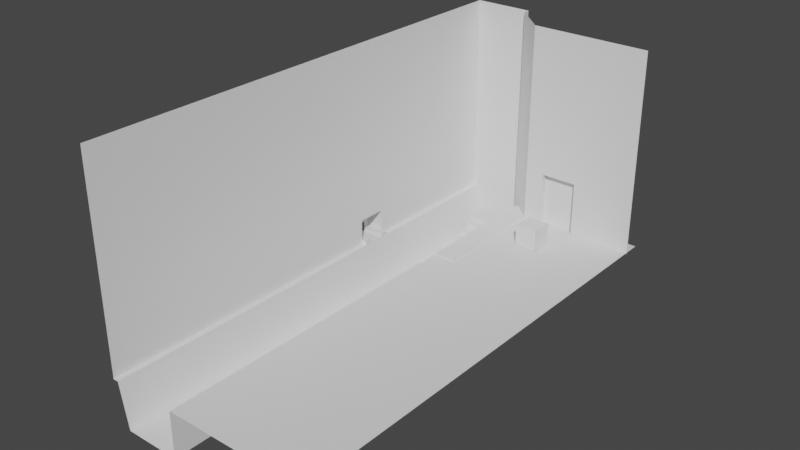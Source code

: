 # Source: ZeldaHyruleCastle.blend  (saved by Blender 2.93.21; exported with 4.5.12 LTS)
import bpy
from mathutils import Matrix  # noqa: F401  (used for matrix-valued properties, if any)

bpy.ops.wm.read_factory_settings(use_empty=True)
scene = bpy.context.scene
scene.name = 'Scene'

# ---- collections
col_collection = bpy.data.collections.new('Collection'); scene.collection.children.link(col_collection)

# ---- materials (node trees are filled in below, after node groups)
mat_piso01 = bpy.data.materials.new('Piso01')
mat_piso01.use_transparent_shadow = False
mat_piso02 = bpy.data.materials.new('Piso02')
mat_piso02.use_transparent_shadow = False
mat_aqueduto = bpy.data.materials.new('Aqueduto')
mat_aqueduto.use_transparent_shadow = False
mat_blocospequenos = bpy.data.materials.new('BlocosPequenos')
mat_blocospequenos.use_transparent_shadow = False
mat_blocosgrandes = bpy.data.materials.new('BlocosGrandes')
mat_blocosgrandes.use_transparent_shadow = False
mat_porta = bpy.data.materials.new('Porta')
mat_porta.use_transparent_shadow = False

# ---- material node trees
mat_piso01.use_nodes = True; mat_piso01.node_tree.nodes.clear()
_N = mat_piso01.node_tree.nodes; _L = mat_piso01.node_tree.links
n0 = _N.new('ShaderNodeBsdfPrincipled'); n0.name = 'Principled BSDF'; n0.location = (10, 300)
n0.distribution = 'GGX'
n0.subsurface_method = 'BURLEY'
n0.inputs[3].default_value = 1.45
n0.inputs[27].default_value = (0.0, 0.0, 0.0, 1.0)
n0.inputs[28].default_value = 1.0
n1 = _N.new('ShaderNodeOutputMaterial'); n1.name = 'Material Output'; n1.location = (300, 300)
_L.new(n0.outputs[0], n1.inputs[0])
n1.is_active_output = True
mat_piso02.use_nodes = True; mat_piso02.node_tree.nodes.clear()
_N = mat_piso02.node_tree.nodes; _L = mat_piso02.node_tree.links
n0 = _N.new('ShaderNodeBsdfPrincipled'); n0.name = 'Principled BSDF'; n0.location = (10, 300)
n0.distribution = 'GGX'
n0.subsurface_method = 'BURLEY'
n0.inputs[3].default_value = 1.45
n0.inputs[27].default_value = (0.0, 0.0, 0.0, 1.0)
n0.inputs[28].default_value = 1.0
n1 = _N.new('ShaderNodeOutputMaterial'); n1.name = 'Material Output'; n1.location = (300, 300)
_L.new(n0.outputs[0], n1.inputs[0])
n1.is_active_output = True
mat_aqueduto.use_nodes = True; mat_aqueduto.node_tree.nodes.clear()
_N = mat_aqueduto.node_tree.nodes; _L = mat_aqueduto.node_tree.links
n0 = _N.new('ShaderNodeBsdfPrincipled'); n0.name = 'Principled BSDF'; n0.location = (10, 300)
n0.distribution = 'GGX'
n0.subsurface_method = 'BURLEY'
n0.inputs[3].default_value = 1.45
n0.inputs[27].default_value = (0.0, 0.0, 0.0, 1.0)
n0.inputs[28].default_value = 1.0
n1 = _N.new('ShaderNodeOutputMaterial'); n1.name = 'Material Output'; n1.location = (300, 300)
_L.new(n0.outputs[0], n1.inputs[0])
n1.is_active_output = True
mat_blocospequenos.use_nodes = True; mat_blocospequenos.node_tree.nodes.clear()
_N = mat_blocospequenos.node_tree.nodes; _L = mat_blocospequenos.node_tree.links
n0 = _N.new('ShaderNodeBsdfPrincipled'); n0.name = 'Principled BSDF'; n0.location = (10, 300)
n0.distribution = 'GGX'
n0.subsurface_method = 'BURLEY'
n0.inputs[3].default_value = 1.45
n0.inputs[27].default_value = (0.0, 0.0, 0.0, 1.0)
n0.inputs[28].default_value = 1.0
n1 = _N.new('ShaderNodeOutputMaterial'); n1.name = 'Material Output'; n1.location = (300, 300)
_L.new(n0.outputs[0], n1.inputs[0])
n1.is_active_output = True
mat_blocosgrandes.use_nodes = True; mat_blocosgrandes.node_tree.nodes.clear()
_N = mat_blocosgrandes.node_tree.nodes; _L = mat_blocosgrandes.node_tree.links
n0 = _N.new('ShaderNodeBsdfPrincipled'); n0.name = 'Principled BSDF'; n0.location = (10, 300)
n0.distribution = 'GGX'
n0.subsurface_method = 'BURLEY'
n0.inputs[3].default_value = 1.45
n0.inputs[27].default_value = (0.0, 0.0, 0.0, 1.0)
n0.inputs[28].default_value = 1.0
n1 = _N.new('ShaderNodeOutputMaterial'); n1.name = 'Material Output'; n1.location = (300, 300)
_L.new(n0.outputs[0], n1.inputs[0])
n1.is_active_output = True
mat_porta.use_nodes = True; mat_porta.node_tree.nodes.clear()
_N = mat_porta.node_tree.nodes; _L = mat_porta.node_tree.links
n0 = _N.new('ShaderNodeBsdfPrincipled'); n0.name = 'Principled BSDF'; n0.location = (10, 300)
n0.distribution = 'GGX'
n0.subsurface_method = 'BURLEY'
n0.inputs[3].default_value = 1.45
n0.inputs[27].default_value = (0.0, 0.0, 0.0, 1.0)
n0.inputs[28].default_value = 1.0
n1 = _N.new('ShaderNodeOutputMaterial'); n1.name = 'Material Output'; n1.location = (300, 300)
_L.new(n0.outputs[0], n1.inputs[0])
n1.is_active_output = True

# ---- world
world_world = bpy.data.worlds.new('World'); scene.world = world_world
world_world.use_nodes = True; world_world.node_tree.nodes.clear()
_N = world_world.node_tree.nodes; _L = world_world.node_tree.links
n0 = _N.new('ShaderNodeOutputWorld'); n0.name = 'World Output'; n0.location = (300, 300)
n1 = _N.new('ShaderNodeBackground'); n1.name = 'Background'; n1.location = (10, 300)
n1.inputs[0].default_value = (0.05088, 0.05088, 0.05088, 1.0)
_L.new(n1.outputs[0], n0.inputs[0])
n0.is_active_output = True
world_world.color = (0.05088, 0.05088, 0.05088)
world_world.use_sun_shadow = False
world_world.sun_shadow_jitter_overblur = 0.0

# ---- meshes
me_plane = bpy.data.meshes.new('Plane')
me_plane.from_pydata([(-0.4558, -5.055, 0.2426), (1.917, -5.055, 0.2426), (-0.4558, 2.722, 0.2426), (1.917, 2.722, 0.2426), (-0.08325, -5.055, 0.2426), (1.147, -5.055, 0.2426), (1.147, 2.722, 0.2426), (-0.08325, 2.722, 0.2426), (-0.4558, 0.4376, 0.2426), (-0.4558, 0.05379, 0.2426), (-0.08325, 0.4376, 0.2426), (1.147, 0.05379, 0.2426), (1.147, 2.722, 0.218), (-0.08325, 2.722, 0.218), (-0.08325, 0.4376, 0.218), (-0.4558, 0.4376, 0.218), (-0.4558, 0.05379, 0.218), (1.147, 0.05379, 0.218), (-0.4558, -5.055, -0.5273), (-0.4558, 2.722, -0.5273), (-0.4558, 0.4376, -0.5273), (-0.4558, 0.05379, -0.5273), (-1.379, -5.055, -0.5273), (-1.379, 2.722, -0.5273), (-0.4558, 3.051, -0.5273), (-1.379, 3.051, -0.5273)], [], [(8, 10, 7, 2), (12, 13, 14, 15, 16, 17), (0, 9, 21, 18), (6, 12, 17, 11), (4, 5, 1, 3, 6, 11, 9, 0), (10, 8, 15, 14), (7, 10, 14, 13), (8, 2, 19, 20), (15, 16, 21, 20), (20, 21, 9, 16, 15, 8), (23, 22, 18, 21, 20, 19), (23, 19, 24, 25), (9, 11, 17, 16)])
me_plane.polygons.foreach_set('material_index', [1, 0, 2, 0, 1, 0, 0, 2, 0, 2, 2, 2, 0])
_uv = me_plane.uv_layers.new(name='UVMap')
_uv.uv.foreach_set('vector', [0.5475, 0.6108, 0.5016, 0.6108, 0.5016, 0.3291, 0.5475, 0.3291, 0.6993, 0.3291, 0.5475, 0.3291, 0.5475, 0.04734, 0.5016, 0.04734, 0.5016, 0.0, 0.6993, 2.98e-08, 0.4066, 0.9593, 0.4066, 0.3291, 0.5016, 0.3291, 0.5016, 0.9593, 0.5979, 0.6582, 0.5948, 0.6582, 0.5948, 0.3291, 0.5979, 0.3291, 0.2467, 0.9593, 0.09495, 0.9593, 0.0, 0.9593, 1.192e-07, 0.0, 0.09495, 0.0, 0.09495, 0.3291, 0.2926, 0.3291, 0.2926, 0.9593, 0.5475, 0.467, 0.5475, 0.421, 0.5505, 0.421, 0.5505, 0.467, 0.5979, 0.6108, 0.5979, 0.3291, 0.6009, 0.3291, 0.6009, 0.6108, 0.4066, 0.2817, 0.4066, 0.0, 0.5016, 0.0, 0.5016, 0.2817, 0.5948, 0.421, 0.5475, 0.421, 0.5475, 0.3291, 0.5948, 0.3291, 0.5016, 0.2817, 0.5016, 0.3291, 0.4066, 0.3291, 0.4096, 0.3291, 0.4096, 0.2817, 0.4066, 0.2817, 0.4066, 0.04067, 0.4066, 1.0, 0.2926, 1.0, 0.2926, 0.3698, 0.2926, 0.3224, 0.2926, 0.04067, 0.4066, 0.04067, 0.2926, 0.04067, 0.2926, 0.0, 0.4066, 0.0, 0.6009, 0.5268, 0.6009, 0.3291, 0.604, 0.3291, 0.604, 0.5268])
me_plane.materials.append(mat_piso01)
me_plane.materials.append(mat_piso02)
me_plane.materials.append(mat_aqueduto)
me_plane.use_remesh_fix_poles = True
me_plane.use_remesh_preserve_attributes = False
me_plane.update()
me_plane_001 = bpy.data.meshes.new('Plane.001')
me_plane_001.from_pydata([(0.2905, 3.122, -0.9855), (0.2905, -4.984, -0.9855), (0.1533, 3.122, -0.2362), (0.1533, -4.984, -0.2362), (0.06534, 3.122, -0.2362), (0.06534, -4.984, -0.2362), (0.06534, 3.122, 3.184), (0.06534, -4.984, 3.184), (0.1533, 0.03605, -0.2362), (0.1533, 0.5367, -0.2362), (0.06534, 0.03605, -0.2362), (0.06534, 0.5367, -0.2362), (0.06534, 0.5367, 0.1866), (0.06534, 0.03605, 0.1866), (-0.2306, 0.03605, -0.2362), (-0.2306, 0.5367, -0.2362), (-0.2306, 0.5367, 0.1866), (-0.2306, 0.03605, 0.1866), (0.1533, 0.1479, -0.2362), (0.1533, 0.4248, -0.2362), (-0.2306, 0.1479, -0.2362), (-0.2306, 0.4248, -0.2362), (-0.2306, 0.1479, -0.07312), (-0.2306, 0.4248, -0.07312), (0.1533, 0.4248, -0.1692), (0.1533, 0.5367, -0.1692), (0.06534, 0.5367, -0.1692), (0.1533, 0.03605, -0.1692), (0.06534, 0.03605, -0.1692), (-0.2306, 0.4248, -0.1692), (-0.2306, 0.5367, -0.1692), (-0.2306, 0.03605, -0.1692), (0.1533, 0.1479, -0.1692), (-0.2306, 0.1479, -0.1692)], [], [(8, 10, 5, 3), (2, 4, 11, 9), (11, 26, 25, 9), (7, 5, 10, 13, 12, 11, 4, 6), (9, 25, 24, 19), (12, 16, 15, 11), (29, 24, 25, 26, 30), (20, 33, 32, 18), (14, 31, 33, 20), (13, 17, 16, 12), (21, 19, 24, 29), (32, 33, 31, 28, 27), (20, 18, 19, 21), (10, 28, 31, 14), (17, 14, 20, 22, 23, 21, 15, 16), (21, 29, 30, 15), (15, 30, 26, 11), (8, 27, 28, 10), (18, 32, 27, 8), (1, 0, 2, 9, 19, 18, 8, 3), (10, 14, 17, 13)])
me_plane_001.polygons.foreach_set('material_index', [0, 0, 0, 1, 0, 0, 0, 0, 0, 0, 0, 0, 0, 0, 0, 0, 0, 0, 0, 0, 0])
_uv = me_plane_001.uv_layers.new(name='UVMap')
_uv.uv.foreach_set('vector', [-0.5069, -0.178, -0.5069, -0.1998, 0.7402, -0.1998, 0.7402, -0.178, -0.5069, -0.1998, -0.5069, -0.2217, 0.1355, -0.2217, 0.1355, -0.1998, -0.1989, -0.255, -0.1989, -0.2383, -0.2208, -0.2383, -0.2208, -0.255, -0.5069, 0.8751, -0.5069, 0.02592, 0.7402, 0.02592, 0.7402, 0.1309, 0.8645, 0.1309, 0.8645, 0.02592, 1.507, 0.02592, 1.507, 0.8751, 0.1355, -0.1614, 0.1355, -0.178, 0.1633, -0.178, 0.1633, -0.1614, 0.4892, -0.2734, 0.4892, -0.1998, 0.3842, -0.1998, 0.3842, -0.2734, -0.2208, -0.2217, -0.3162, -0.2217, -0.3162, -0.2495, -0.2943, -0.2495, -0.2208, -0.2495, -0.03006, -0.2383, -0.03006, -0.2217, -0.1254, -0.2217, -0.1254, -0.2383, 0.0931, -0.2383, 0.0931, -0.2217, 0.0653, -0.2217, 0.0653, -0.2383, 0.3842, -0.2734, 0.3842, -0.1998, 0.2598, -0.1998, 0.2598, -0.2734, -0.2208, -0.2383, -0.1254, -0.2383, -0.1254, -0.2217, -0.2208, -0.2217, -0.4115, -0.2495, -0.3162, -0.2495, -0.3162, -0.2217, -0.3897, -0.2217, -0.4115, -0.2217, -0.4115, -0.2217, -0.5069, -0.2217, -0.5069, -0.2905, -0.4115, -0.2905, 0.04346, -0.2383, 0.04346, -0.2217, -0.03006, -0.2217, -0.03006, -0.2383, 0.1355, -0.1998, 0.1355, -0.3048, 0.1633, -0.3048, 0.1633, -0.2643, 0.232, -0.2643, 0.232, -0.3048, 0.2598, -0.3048, 0.2598, -0.1998, 0.1209, -0.2383, 0.1209, -0.2217, 0.0931, -0.2217, 0.0931, -0.2383, -0.1254, -0.255, -0.1254, -0.2383, -0.1989, -0.2383, -0.1989, -0.255, 0.0653, -0.2383, 0.0653, -0.2217, 0.04346, -0.2217, 0.04346, -0.2383, 0.232, -0.1614, 0.232, -0.178, 0.2598, -0.178, 0.2598, -0.1614, 1.507, 0.02592, -0.5069, 0.02592, -0.5069, -0.1614, 0.1355, -0.1614, 0.1633, -0.1614, 0.232, -0.1614, 0.2598, -0.1614, 1.507, -0.1614, 0.4892, -0.1998, 0.4892, -0.2734, 0.5943, -0.2734, 0.5943, -0.1998])
me_plane_001.materials.append(mat_blocospequenos)
me_plane_001.materials.append(mat_blocosgrandes)
me_plane_001.use_remesh_fix_poles = True
me_plane_001.use_remesh_preserve_attributes = False
me_plane_001.update()
me_plane_004 = bpy.data.meshes.new('Plane.004')
me_plane_004.from_pydata([(-1.744, 0.3828, -1.904), (-1.744, 0.3828, 2.429), (-0.7543, 0.3828, -1.904), (-0.7543, 0.3828, 2.429), (-0.7543, 0.2704, -1.904), (-0.7543, 0.2704, 2.429), (-0.2179, -0.2243, -1.904), (-0.2179, -0.2243, 2.429), (0.1015, -0.2243, -1.904), (0.7095, -0.2243, -0.9939), (1.776, -0.2243, -0.9939), (1.776, -0.2243, 2.429), (-1.744, 0.3828, -0.07532), (-0.7543, 0.3828, -0.07532), (-0.7543, 0.2704, -0.07532), (0.1015, -0.2243, -0.07532), (0.7095, -0.2243, -0.07532), (1.776, -0.2243, -0.07532), (0.1015, -0.1068, -1.904), (0.7095, -0.1068, -0.9944), (0.1015, -0.1068, -0.07532), (0.7095, -0.1068, -0.07532), (0.7095, -0.1068, -0.9962), (0.1015, -0.1068, -0.9962)], [], [(7, 6, 8, 15, 16, 9, 10, 17, 11), (13, 2, 4, 14), (3, 13, 14, 5), (21, 20, 23, 22), (9, 16, 21, 19), (16, 15, 20, 21), (15, 8, 18, 20), (12, 0, 2, 13, 3, 1), (14, 4, 6, 7, 5)])
me_plane_004.polygons.foreach_set('material_index', [0, 0, 0, 1, 0, 0, 0, 0, 0])
_uv = me_plane_004.uv_layers.new(name='UVMap')
_uv.uv.foreach_set('vector', [0.1238, 1.0, 0.1238, 0.0, 0.1975, 0.0, 0.1975, 0.422, 0.3378, 0.422, 0.3378, 0.21, 0.584, 0.21, 0.584, 0.422, 0.584, 1.0, 0.9528, 0.422, 0.9528, 0.0, 0.9787, 0.0, 0.9787, 0.422, 0.9528, 1.0, 0.9528, 0.422, 0.9787, 0.422, 0.9787, 1.0, 0.9528, 0.2125, 0.8124, 0.2125, 0.8124, 0.0, 0.9528, 0.0, 0.8124, 0.8467, 0.8124, 0.6347, 0.8395, 0.6347, 0.8395, 0.8469, 0.8395, 0.3529, 0.8395, 0.2125, 0.8666, 0.2125, 0.8666, 0.3529, 0.8124, 0.6347, 0.8124, 0.2127, 0.8395, 0.2125, 0.8395, 0.6347, 0.584, 0.422, 0.584, 0.0, 0.8124, 0.0, 0.8124, 0.422, 0.8124, 1.0, 0.584, 1.0, 5.96e-08, 0.422, 1.192e-07, 0.0, 0.1238, 0.0, 0.1238, 1.0, 0.0, 1.0])
me_plane_004.materials.append(mat_blocosgrandes)
me_plane_004.materials.append(mat_porta)
me_plane_004.use_remesh_fix_poles = True
me_plane_004.use_remesh_preserve_attributes = False
me_plane_004.update()
me_plane_005 = bpy.data.meshes.new('Plane.005')
me_plane_005.from_pydata([(-0.304, 0.0, 0.0), (0.304, 0.0, 0.0)], [(1, 0)], [])
_uv = me_plane_005.uv_layers.new(name='UVMap')
_uv.uv.foreach_set('vector', [])
me_plane_005.materials.append(mat_blocosgrandes)
me_plane_005.use_remesh_fix_poles = True
me_plane_005.use_remesh_preserve_attributes = False
me_plane_005.update()
me_cube = bpy.data.meshes.new('Cube')
me_cube.from_pydata([(-1.0, -1.0, -1.0), (-1.0, -1.0, 1.0), (-1.0, 1.0, -1.0), (-1.0, 1.0, 1.0), (1.0, -1.0, -1.0), (1.0, -1.0, 1.0), (1.0, 1.0, -1.0), (1.0, 1.0, 1.0)], [], [(0, 1, 3, 2), (2, 3, 7, 6), (6, 7, 5, 4), (4, 5, 1, 0), (2, 6, 4, 0), (7, 3, 1, 5)])
_uv = me_cube.uv_layers.new(name='UVMap')
_uv.uv.foreach_set('vector', [1.0, 0.0, 1.0, 0.3333, 0.6667, 0.3333, 0.6667, 0.0, 0.3333, 0.0, 0.3333, 0.3333, 0.0, 0.3333, 0.0, 0.0, 0.3333, 0.3333, 0.3333, 0.6667, 0.0, 0.6667, 0.0, 0.3333, 0.6667, 0.0, 0.6667, 0.3333, 0.3333, 0.3333, 0.3333, 0.0, 0.3333, 0.3333, 0.6667, 0.3333, 0.6667, 0.6667, 0.3333, 0.6667, 0.0, 0.6667, 0.3333, 0.6667, 0.3333, 1.0, 0.0, 1.0])
me_cube.use_remesh_fix_poles = True
me_cube.use_remesh_preserve_attributes = False
me_cube.update()
me_plane_002 = bpy.data.meshes.new('Plane.002')
me_plane_002.from_pydata([(-0.8289, 0.03321, -0.5103), (-0.8289, 0.03321, -0.4304), (-0.8289, 2.34, -0.5103), (-0.8289, 2.34, -0.4304), (-0.456, 0.03321, -0.5103), (-0.456, 0.03321, -0.4304), (-0.456, 2.34, -0.5103), (-0.456, 2.34, -0.4304), (-0.8289, 1.082, -0.5103), (-0.8289, 1.082, -0.4304), (-0.456, 1.082, -0.5103), (-0.456, 1.082, -0.4304), (-0.8289, 1.082, -0.3447), (-0.8289, 2.34, -0.3447), (-0.456, 2.34, -0.3447), (-0.456, 1.082, -0.3447), (-0.8289, 1.224, -0.4304), (-0.456, 1.224, -0.5103), (-0.8289, 1.224, -0.5103), (-0.456, 1.224, -0.4304), (-0.8289, 1.224, -0.3447), (-0.456, 1.224, -0.3447), (-0.8289, 1.224, -0.237), (-0.8289, 2.34, -0.237), (-0.456, 2.34, -0.237), (-0.456, 1.224, -0.237), (-0.8289, 1.339, -0.4304), (-0.456, 1.339, -0.5103), (-0.8289, 1.339, -0.3447), (-0.8289, 1.339, -0.5103), (-0.456, 1.339, -0.4304), (-0.456, 1.339, -0.3447), (-0.8289, 1.339, -0.237), (-0.456, 1.339, -0.237), (-0.8289, 1.339, -0.1357), (-0.8289, 2.34, -0.1357), (-0.456, 2.34, -0.1357), (-0.456, 1.339, -0.1357), (-0.8289, 1.49, -0.4304), (-0.456, 1.49, -0.5103), (-0.8289, 1.49, -0.3447), (-0.8289, 1.49, -0.237), (-0.8289, 1.49, -0.5103), (-0.456, 1.49, -0.4304), (-0.456, 1.49, -0.3447), (-0.456, 1.49, -0.237), (-0.8289, 1.49, -0.1357), (-0.456, 1.49, -0.1357), (-0.8289, 1.49, -0.03122), (-0.8289, 2.34, -0.03122), (-0.456, 2.34, -0.03122), (-0.456, 1.49, -0.03122), (-0.8289, 1.646, -0.4304), (-0.456, 1.646, -0.5103), (-0.8289, 1.646, -0.3447), (-0.8289, 1.646, -0.237), (-0.8289, 1.646, -0.1357), (-0.8289, 1.646, -0.5103), (-0.456, 1.646, -0.4304), (-0.456, 1.646, -0.3447), (-0.456, 1.646, -0.237), (-0.456, 1.646, -0.1357), (-0.8289, 1.646, -0.03122), (-0.456, 1.646, -0.03122), (-0.8289, 1.646, 0.0694), (-0.8289, 2.34, 0.0694), (-0.456, 2.34, 0.0694), (-0.456, 1.646, 0.0694), (-0.8289, 1.8, -0.4304), (-0.456, 1.8, -0.5103), (-0.8289, 1.8, -0.3447), (-0.8289, 1.8, -0.237), (-0.8289, 1.8, -0.1357), (-0.8289, 1.8, -0.03122), (-0.8289, 1.8, -0.5103), (-0.456, 1.8, -0.4304), (-0.456, 1.8, -0.3447), (-0.456, 1.8, -0.237), (-0.456, 1.8, -0.1357), (-0.456, 1.8, -0.03122), (-0.8289, 1.8, 0.0694), (-0.456, 1.8, 0.0694), (-0.8289, 1.8, 0.1703), (-0.8289, 2.34, 0.1703), (-0.456, 2.34, 0.1703), (-0.456, 1.8, 0.1703), (-0.8289, 1.914, -0.4304), (-0.456, 1.914, -0.5103), (-0.8289, 1.914, -0.3447), (-0.8289, 1.914, -0.237), (-0.8289, 1.914, -0.1357), (-0.8289, 1.914, -0.03122), (-0.8289, 1.914, 0.0694), (-0.8289, 1.914, -0.5103), (-0.456, 1.914, -0.4304), (-0.456, 1.914, -0.3447), (-0.456, 1.914, -0.237), (-0.456, 1.914, -0.1357), (-0.456, 1.914, -0.03122), (-0.456, 1.914, 0.0694), (-0.8289, 1.914, 0.1703), (-0.456, 1.914, 0.1703), (-0.8289, 1.914, 0.2431), (-0.8289, 2.34, 0.2431), (-0.456, 2.34, 0.2431), (-0.456, 1.914, 0.2431)], [], [(93, 86, 3, 2), (2, 3, 7, 6), (10, 11, 5, 4), (4, 5, 1, 0), (8, 10, 4, 0), (11, 9, 1, 5), (94, 7, 14, 95), (18, 17, 10, 8), (17, 19, 11, 10), (0, 1, 9, 8), (21, 20, 12, 15), (16, 9, 12, 20), (7, 3, 13, 14), (9, 11, 15, 12), (26, 16, 20, 28), (20, 21, 25, 22), (27, 30, 19, 17), (29, 27, 17, 18), (11, 19, 21, 15), (8, 9, 16, 18), (33, 32, 22, 25), (95, 14, 24, 96), (28, 20, 22, 32), (14, 13, 23, 24), (40, 28, 32, 41), (21, 31, 33, 25), (96, 24, 36, 97), (42, 39, 27, 29), (39, 43, 30, 27), (38, 26, 28, 40), (19, 30, 31, 21), (18, 16, 26, 29), (47, 46, 34, 37), (41, 32, 34, 46), (32, 33, 37, 34), (24, 23, 35, 36), (55, 41, 46, 56), (56, 46, 48, 62), (52, 38, 40, 54), (53, 58, 43, 39), (57, 53, 39, 42), (33, 45, 47, 37), (54, 40, 41, 55), (31, 44, 45, 33), (30, 43, 44, 31), (29, 26, 38, 42), (63, 62, 48, 51), (36, 35, 49, 50), (46, 47, 51, 48), (97, 36, 50, 98), (47, 61, 63, 51), (73, 62, 64, 80), (70, 54, 55, 71), (74, 69, 53, 57), (69, 75, 58, 53), (68, 52, 54, 70), (72, 56, 62, 73), (71, 55, 56, 72), (45, 60, 61, 47), (44, 59, 60, 45), (43, 58, 59, 44), (42, 38, 52, 57), (81, 80, 64, 67), (50, 49, 65, 66), (62, 63, 67, 64), (98, 50, 66, 99), (63, 79, 81, 67), (92, 80, 82, 100), (89, 71, 72, 90), (90, 72, 73, 91), (86, 68, 70, 88), (87, 94, 75, 69), (93, 87, 69, 74), (88, 70, 71, 89), (91, 73, 80, 92), (61, 78, 79, 63), (60, 77, 78, 61), (59, 76, 77, 60), (58, 75, 76, 59), (57, 52, 68, 74), (101, 100, 82, 85), (66, 65, 83, 84), (80, 81, 85, 82), (99, 66, 84, 101), (81, 99, 101, 85), (100, 101, 105, 102), (49, 91, 92, 65), (13, 88, 89, 23), (2, 6, 87, 93), (6, 7, 94, 87), (3, 86, 88, 13), (35, 90, 91, 49), (23, 89, 90, 35), (65, 92, 100, 83), (79, 98, 99, 81), (78, 97, 98, 79), (77, 96, 97, 78), (76, 95, 96, 77), (75, 94, 95, 76), (74, 68, 86, 93), (104, 103, 102, 105), (84, 83, 103, 104), (101, 84, 104, 105), (83, 100, 102, 103)])
me_plane_002.polygons.foreach_set('material_index', [2, 2, 2, 2, 2, 2, 2, 2, 2, 2, 2, 2, 2, 2, 2, 2, 2, 2, 2, 2, 2, 2, 2, 2, 2, 2, 2, 2, 2, 2, 2, 2, 2, 2, 2, 2, 2, 2, 2, 2, 2, 2, 2, 2, 2, 2, 2, 2, 2, 2, 2, 2, 2, 2, 2, 2, 2, 2, 2, 2, 2, 2, 2, 2, 2, 2, 2, 2, 2, 2, 2, 2, 2, 2, 2, 2, 2, 2, 2, 2, 2, 2, 2, 2, 2, 2, 2, 2, 2, 2, 2, 2, 2, 2, 2, 2, 2, 2, 2, 2, 2, 2, 2, 2])
_uv = me_plane_002.uv_layers.new(name='UVMap')
_uv.uv.foreach_set('vector', [0.2952, 0.7369, 0.3265, 0.7369, 0.3265, 0.9041, 0.2952, 0.9041, 0.8827, 0.4111, 0.8827, 0.4424, 0.7366, 0.4424, 0.7366, 0.4111, 0.0, 0.4931, 0.03128, 0.4931, 0.03128, 0.9041, 0.0, 0.9041, 1.0, 0.7305, 0.9687, 0.7305, 0.9687, 0.5844, 1.0, 0.5844, 0.5905, 0.4931, 0.7366, 0.4931, 0.7366, 0.9041, 0.5905, 0.9041, 0.7366, 0.0, 0.8827, 0.0, 0.8827, 0.4111, 0.7366, 0.4111, 0.03128, 0.1672, 0.03128, 0.0, 0.06487, 0.0, 0.06487, 0.1672, 0.5905, 0.4377, 0.7366, 0.4377, 0.7366, 0.4931, 0.5905, 0.4931, 0.0, 0.4377, 0.03128, 0.4377, 0.03128, 0.4931, 0.0, 0.4931, 0.2952, 0.0, 0.3265, 0.0, 0.3265, 0.4111, 0.2952, 0.4111, 0.8827, 0.5844, 0.8827, 0.4383, 0.9381, 0.4383, 0.9381, 0.5844, 0.3265, 0.4665, 0.3265, 0.4111, 0.3601, 0.4111, 0.3601, 0.4665, 0.7366, 0.4424, 0.8827, 0.4424, 0.8827, 0.4759, 0.7366, 0.4759, 0.9776, 0.0, 0.9776, 0.1461, 0.944, 0.1461, 0.944, 0.0, 0.3265, 0.5116, 0.3265, 0.4665, 0.3601, 0.4665, 0.3601, 0.5116, 0.9694, 0.7305, 0.9694, 0.8766, 0.9272, 0.8766, 0.9272, 0.7305, 0.0, 0.3926, 0.03128, 0.3926, 0.03128, 0.4377, 0.0, 0.4377, 0.5905, 0.3926, 0.7366, 0.3926, 0.7366, 0.4377, 0.5905, 0.4377, 0.03128, 0.4931, 0.03128, 0.4377, 0.06487, 0.4377, 0.06487, 0.4931, 0.2952, 0.4111, 0.3265, 0.4111, 0.3265, 0.4665, 0.2952, 0.4665, 0.8827, 0.7305, 0.8827, 0.5844, 0.9278, 0.5844, 0.9278, 0.7305, 0.06487, 0.1672, 0.06487, 0.0, 0.1071, 0.0, 0.1071, 0.1672, 0.3601, 0.5116, 0.3601, 0.4665, 0.4023, 0.4665, 0.4023, 0.5116, 0.7366, 0.4759, 0.8827, 0.4759, 0.8827, 0.5182, 0.7366, 0.5182, 0.3601, 0.5708, 0.3601, 0.5116, 0.4023, 0.5116, 0.4023, 0.5708, 0.06487, 0.4377, 0.06487, 0.3926, 0.1071, 0.3926, 0.1071, 0.4377, 0.1071, 0.1672, 0.1071, 0.0, 0.1468, 0.0, 0.1468, 0.1672, 0.5905, 0.3333, 0.7366, 0.3333, 0.7366, 0.3926, 0.5905, 0.3926, 0.0, 0.3333, 0.03128, 0.3333, 0.03128, 0.3926, 0.0, 0.3926, 0.3265, 0.5708, 0.3265, 0.5116, 0.3601, 0.5116, 0.3601, 0.5708, 0.03128, 0.4377, 0.03128, 0.3926, 0.06487, 0.3926, 0.06487, 0.4377, 0.2952, 0.4665, 0.3265, 0.4665, 0.3265, 0.5116, 0.2952, 0.5116, 0.8827, 0.4383, 0.8827, 0.2922, 0.9419, 0.2922, 0.9419, 0.4383, 0.4023, 0.5708, 0.4023, 0.5116, 0.442, 0.5116, 0.442, 0.5708, 0.9778, 0.4383, 0.9778, 0.5844, 0.9381, 0.5844, 0.9381, 0.4383, 0.7366, 0.5182, 0.8827, 0.5182, 0.8827, 0.5579, 0.7366, 0.5579, 0.4023, 0.6322, 0.4023, 0.5708, 0.442, 0.5708, 0.442, 0.6322, 0.442, 0.6322, 0.442, 0.5708, 0.483, 0.5708, 0.483, 0.6322, 0.3265, 0.6322, 0.3265, 0.5708, 0.3601, 0.5708, 0.3601, 0.6322, 0.0, 0.272, 0.03128, 0.272, 0.03128, 0.3333, 0.0, 0.3333, 0.5905, 0.272, 0.7366, 0.272, 0.7366, 0.3333, 0.5905, 0.3333, 0.1071, 0.3926, 0.1071, 0.3333, 0.1468, 0.3333, 0.1468, 0.3926, 0.3601, 0.6322, 0.3601, 0.5708, 0.4023, 0.5708, 0.4023, 0.6322, 0.06487, 0.3926, 0.06487, 0.3333, 0.1071, 0.3333, 0.1071, 0.3926, 0.03128, 0.3926, 0.03128, 0.3333, 0.06487, 0.3333, 0.06487, 0.3926, 0.2952, 0.5116, 0.3265, 0.5116, 0.3265, 0.5708, 0.2952, 0.5708, 0.8827, 0.1461, 0.8827, 0.0, 0.944, 0.0, 0.944, 0.1461, 0.7366, 0.5579, 0.8827, 0.5579, 0.8827, 0.5988, 0.7366, 0.5988, 0.9687, 0.5844, 0.9687, 0.7305, 0.9278, 0.7305, 0.9278, 0.5844, 0.1468, 0.1672, 0.1468, 0.0, 0.1877, 0.0, 0.1877, 0.1672, 0.1468, 0.3333, 0.1468, 0.272, 0.1877, 0.272, 0.1877, 0.3333, 0.483, 0.6924, 0.483, 0.6322, 0.5224, 0.6322, 0.5224, 0.6924, 0.3601, 0.6924, 0.3601, 0.6322, 0.4023, 0.6322, 0.4023, 0.6924, 0.5905, 0.2117, 0.7366, 0.2117, 0.7366, 0.272, 0.5905, 0.272, 0.0, 0.2117, 0.03128, 0.2117, 0.03128, 0.272, 0.0, 0.272, 0.3265, 0.6924, 0.3265, 0.6322, 0.3601, 0.6322, 0.3601, 0.6924, 0.442, 0.6924, 0.442, 0.6322, 0.483, 0.6322, 0.483, 0.6924, 0.4023, 0.6924, 0.4023, 0.6322, 0.442, 0.6322, 0.442, 0.6924, 0.1071, 0.3333, 0.1071, 0.272, 0.1468, 0.272, 0.1468, 0.3333, 0.06487, 0.3333, 0.06487, 0.272, 0.1071, 0.272, 0.1071, 0.3333, 0.03128, 0.3333, 0.03128, 0.272, 0.06487, 0.272, 0.06487, 0.3333, 0.2952, 0.5708, 0.3265, 0.5708, 0.3265, 0.6322, 0.2952, 0.6322, 0.8827, 0.2922, 0.8827, 0.1461, 0.9429, 0.1461, 0.9429, 0.2922, 0.7366, 0.5988, 0.8827, 0.5988, 0.8827, 0.6382, 0.7366, 0.6382, 0.9823, 0.1461, 0.9823, 0.2922, 0.9429, 0.2922, 0.9429, 0.1461, 0.1877, 0.1672, 0.1877, 0.0, 0.2272, 0.0, 0.2272, 0.1672, 0.1877, 0.272, 0.1877, 0.2117, 0.2272, 0.2117, 0.2272, 0.272, 0.5224, 0.7369, 0.5224, 0.6924, 0.5619, 0.6924, 0.5619, 0.7369, 0.4023, 0.7369, 0.4023, 0.6924, 0.442, 0.6924, 0.442, 0.7369, 0.442, 0.7369, 0.442, 0.6924, 0.483, 0.6924, 0.483, 0.7369, 0.3265, 0.7369, 0.3265, 0.6924, 0.3601, 0.6924, 0.3601, 0.7369, 0.0, 0.1672, 0.03128, 0.1672, 0.03128, 0.2117, 0.0, 0.2117, 0.5905, 0.1672, 0.7366, 0.1672, 0.7366, 0.2117, 0.5905, 0.2117, 0.3601, 0.7369, 0.3601, 0.6924, 0.4023, 0.6924, 0.4023, 0.7369, 0.483, 0.7369, 0.483, 0.6924, 0.5224, 0.6924, 0.5224, 0.7369, 0.1468, 0.272, 0.1468, 0.2117, 0.1877, 0.2117, 0.1877, 0.272, 0.1071, 0.272, 0.1071, 0.2117, 0.1468, 0.2117, 0.1468, 0.272, 0.06487, 0.272, 0.06487, 0.2117, 0.1071, 0.2117, 0.1071, 0.272, 0.03128, 0.272, 0.03128, 0.2117, 0.06487, 0.2117, 0.06487, 0.272, 0.2952, 0.6322, 0.3265, 0.6322, 0.3265, 0.6924, 0.2952, 0.6924, 0.9272, 0.7305, 0.9272, 0.8766, 0.8827, 0.8766, 0.8827, 0.7305, 0.7366, 0.6382, 0.8827, 0.6382, 0.8827, 0.6778, 0.7366, 0.6778, 0.9815, 0.2922, 0.9815, 0.4383, 0.9419, 0.4383, 0.9419, 0.2922, 0.2272, 0.1672, 0.2272, 0.0, 0.2667, 0.0, 0.2667, 0.1672, 0.2272, 0.2117, 0.2272, 0.1672, 0.2667, 0.1672, 0.2667, 0.2117, 0.998, 0.7305, 0.998, 0.8766, 0.9694, 0.8766, 0.9694, 0.7305, 0.483, 0.9041, 0.483, 0.7369, 0.5224, 0.7369, 0.5224, 0.9041, 0.3601, 0.9041, 0.3601, 0.7369, 0.4023, 0.7369, 0.4023, 0.9041, 0.5905, 0.0, 0.7366, 0.0, 0.7366, 0.1672, 0.5905, 0.1672, 5.96e-08, 0.0, 0.03128, 0.0, 0.03128, 0.1672, 0.0, 0.1672, 0.3265, 0.9041, 0.3265, 0.7369, 0.3601, 0.7369, 0.3601, 0.9041, 0.442, 0.9041, 0.442, 0.7369, 0.483, 0.7369, 0.483, 0.9041, 0.4023, 0.9041, 0.4023, 0.7369, 0.442, 0.7369, 0.442, 0.9041, 0.5224, 0.9041, 0.5224, 0.7369, 0.5619, 0.7369, 0.5619, 0.9041, 0.1877, 0.2117, 0.1877, 0.1672, 0.2272, 0.1672, 0.2272, 0.2117, 0.1468, 0.2117, 0.1468, 0.1672, 0.1877, 0.1672, 0.1877, 0.2117, 0.1071, 0.2117, 0.1071, 0.1672, 0.1468, 0.1672, 0.1468, 0.2117, 0.06487, 0.2117, 0.06487, 0.1672, 0.1071, 0.1672, 0.1071, 0.2117, 0.03128, 0.2117, 0.03128, 0.1672, 0.06487, 0.1672, 0.06487, 0.2117, 0.2952, 0.6924, 0.3265, 0.6924, 0.3265, 0.7369, 0.2952, 0.7369, 0.8827, 0.8735, 0.7366, 0.8735, 0.7366, 0.7063, 0.8827, 0.7063, 0.7366, 0.6778, 0.8827, 0.6778, 0.8827, 0.7063, 0.7366, 0.7063, 0.2667, 0.1672, 0.2667, 0.0, 0.2952, 0.0, 0.2952, 0.1672, 0.5619, 0.9041, 0.5619, 0.7369, 0.5905, 0.7369, 0.5905, 0.9041])
me_plane_002.materials.append(mat_piso01)
me_plane_002.materials.append(mat_piso02)
me_plane_002.materials.append(mat_aqueduto)
me_plane_002.use_remesh_fix_poles = True
me_plane_002.use_remesh_preserve_attributes = False
me_plane_002.update()

# ---- objects
ob_plane = bpy.data.objects.new('Plane', me_plane)
ob_plane_001 = bpy.data.objects.new('Plane.001', me_plane_001)
ob_plane_002 = bpy.data.objects.new('Plane.002', me_plane_004)
ob_plane_003 = bpy.data.objects.new('Plane.003', me_plane_005)
ob_cube = bpy.data.objects.new('Cube', me_cube)
ob_escada = bpy.data.objects.new('Escada', me_plane_002)

# ---- transforms, parenting, visibility, modifiers, constraints
ob_plane.location = (-2.919, -9.235, -1.301)
ob_plane.scale = (5.364, 5.364, 5.364)
ob_plane_001.location = (-11.88, -9.619, 1.157)
ob_plane_001.scale = (5.364, 5.364, 5.364)
ob_plane_002.location = (-2.171, 5.075, 5.209)
ob_plane_002.scale = (5.364, 5.364, 5.364)
ob_plane_003.location = (0.004718, 4.502, 4.805)
ob_plane_003.scale = (5.364, 5.364, 5.364)
ob_cube.location = (0.0, 0.0, 0.9135)
ob_escada.location = (-2.919, -9.235, -1.301)
ob_escada.scale = (5.364, 5.364, 5.364)

# ---- collection membership
col_collection.objects.link(ob_plane)
col_collection.objects.link(ob_plane_001)
col_collection.objects.link(ob_plane_002)
col_collection.objects.link(ob_plane_003)
col_collection.objects.link(ob_cube)
col_collection.objects.link(ob_escada)

# ---- scene / render settings (as saved in the file)
scene.frame_start = 1; scene.frame_end = 250; scene.frame_set(1)
scene.render.engine = 'BLENDER_EEVEE_NEXT'
scene.cycles.use_denoising = False
scene.cycles.samples = 128
scene.cycles.sampling_pattern = 'TABULATED_SOBOL'
scene.cycles.use_adaptive_sampling = False
scene.cycles.use_light_tree = False
scene.view_settings.view_transform = 'Filmic'
bpy.context.view_layer.update()

# ---- added for rendering (the .blend has no active camera and no usable light): camera, sun
cam_auto = bpy.data.cameras.new('AutoCamera')
cam_auto.lens = 50.0
cam_auto.sensor_width = 36.0
cam_auto.clip_end = 1000.0
ob_auto_camera = bpy.data.objects.new('AutoCamera', cam_auto)
scene.collection.objects.link(ob_auto_camera)
ob_auto_camera.location = (46.5212, -73.8866, 46.1333)
ob_auto_camera.rotation_euler = (1.09748, -7.21219e-08, 0.694738)
scene.camera = ob_auto_camera
light_auto_sun = bpy.data.lights.new('AutoSun', 'SUN')
light_auto_sun.energy = 3.0
light_auto_sun.angle = 0.0523599
ob_auto_sun = bpy.data.objects.new('AutoSun', light_auto_sun)
scene.collection.objects.link(ob_auto_sun)
ob_auto_sun.rotation_euler = (0.872665, 0.174533, 0.523599)
bpy.context.view_layer.update()
